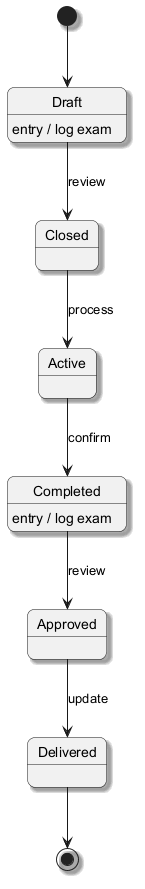

The diagram above was rendered by PlantUML. Its source (embedded in the PNG):
@startuml
skinparam backgroundColor #FFFFFF
skinparam roundCorner 15
skinparam shadowing true
[*] --> Draft
Draft --> Closed : review
Draft : entry / log exam
Closed --> Active : process
Active --> Completed : confirm
Completed --> Approved : review
Completed : entry / log exam
Approved --> Delivered : update
Delivered --> [*]
@enduml